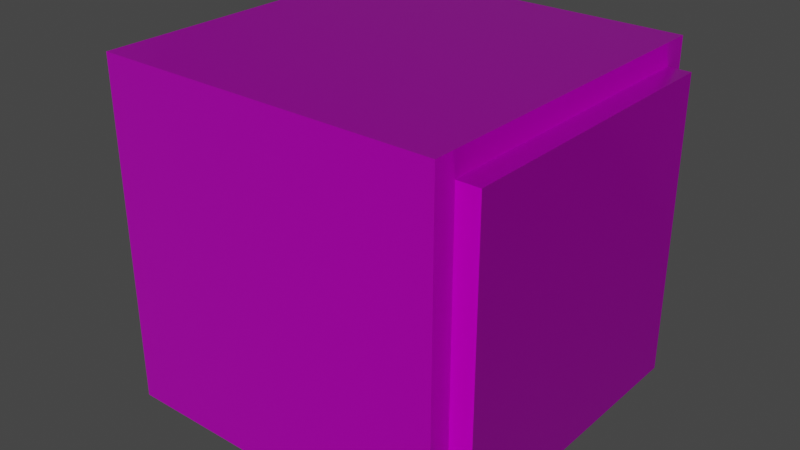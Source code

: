 # Source: tercerbloque.blend  (saved by Blender 2.83.19; exported with 4.5.12 LTS)
import bpy
from mathutils import Matrix  # noqa: F401  (used for matrix-valued properties, if any)

bpy.ops.wm.read_factory_settings(use_empty=True)
scene = bpy.context.scene
scene.name = 'Scene'

# ---- collections
col_collection = bpy.data.collections.new('Collection'); scene.collection.children.link(col_collection)

# ---- images (referenced by path relative to the original .blend; pixels are not part of the script)
import os
ASSET_DIR = os.environ.get("B2B_ASSET_DIR", "")  # directory of the original .blend (textures are referenced by path, not embedded)
HERE = os.path.dirname(os.path.abspath(__file__))  # packed textures are extracted next to this script under _unpacked/

def load_image(name, relpath, width, height, colorspace="sRGB"):
    """Load a texture the original file referenced (path relative to the .blend, or extracted next to this script)."""
    p = next((c for c in (os.path.join(HERE, relpath), os.path.join(ASSET_DIR, relpath)) if relpath and os.path.exists(c)), "")
    if p:
        img = bpy.data.images.load(p, check_existing=True)
        img.name = name
    else:  # same state as the original file: an image datablock whose file is absent (Cycles renders it pink)
        img = bpy.data.images.new(name, width, height)
        img.source = "FILE"
        img.filepath = "//" + (relpath or name)
    img.colorspace_settings.name = colorspace
    return img
img_tercerbloque_material_001_basecolor_png = load_image('tercerbloque_Material.001_BaseColor.png', 'textura/tercerbloque_Material.001_BaseColor.png', 1024, 1024, 'sRGB')
img_tercerbloque_material_001_metallic_png = load_image('tercerbloque_Material.001_Metallic.png', 'textura/tercerbloque_Material.001_Metallic.png', 1024, 1024, 'sRGB')
img_tercerbloque_material_001_height_png = load_image('tercerbloque_Material.001_Height.png', 'textura/tercerbloque_Material.001_Height.png', 1024, 1024, 'sRGB')
img_tercerbloque_material_001_roughness_png = load_image('tercerbloque_Material.001_Roughness.png', 'textura/tercerbloque_Material.001_Roughness.png', 1024, 1024, 'sRGB')
img_tercerbloque_material_001_normal_png = load_image('tercerbloque_Material.001_Normal.png', 'textura/tercerbloque_Material.001_Normal.png', 1024, 1024, 'Non-Color')

# ---- materials (node trees are filled in below, after node groups)
mat_tercerbloque = bpy.data.materials.new('tercerBloque')
mat_tercerbloque.alpha_threshold = 0.0
mat_tercerbloque.use_transparent_shadow = False
mat_tercerbloque.line_color = (0.0, 0.0, 0.0, 1.0)
mat_tercerbloque_001 = bpy.data.materials.new('tercerBloque.001')
mat_tercerbloque_001.alpha_threshold = 0.0
mat_tercerbloque_001.use_transparent_shadow = False
mat_tercerbloque_001.line_color = (0.0, 0.0, 0.0, 1.0)

# ---- material node trees
mat_tercerbloque.use_nodes = True; mat_tercerbloque.node_tree.nodes.clear()
_N = mat_tercerbloque.node_tree.nodes; _L = mat_tercerbloque.node_tree.links
n0 = _N.new('ShaderNodeOutputMaterial'); n0.name = 'Material Output'; n0.location = (300, 300)
n1 = _N.new('ShaderNodeBsdfPrincipled'); n1.name = 'Principled BSDF'; n1.location = (10, 300)
n1.distribution = 'GGX'
n1.subsurface_method = 'BURLEY'
n1.inputs[3].default_value = 1.45
n1.inputs[27].default_value = (0.0, 0.0, 0.0, 1.0)
n1.inputs[28].default_value = 1.0
n2 = _N.new('ShaderNodeTexImage'); n2.name = 'Image Texture'; n2.location = (-527, 610)
n2.image = img_tercerbloque_material_001_basecolor_png
n3 = _N.new('ShaderNodeTexImage'); n3.name = 'Image Texture.002'; n3.location = (-845, 374)
n3.image = img_tercerbloque_material_001_metallic_png
n4 = _N.new('ShaderNodeTexImage'); n4.name = 'Image Texture.001'; n4.location = (-504, 266)
n4.image = img_tercerbloque_material_001_height_png
n5 = _N.new('ShaderNodeTexImage'); n5.name = 'Image Texture.003'; n5.location = (-776, 61)
n5.image = img_tercerbloque_material_001_roughness_png
n6 = _N.new('ShaderNodeTexImage'); n6.name = 'Image Texture.004'; n6.location = (-549, -86)
n6.image = img_tercerbloque_material_001_normal_png
n7 = _N.new('ShaderNodeNormalMap'); n7.name = 'Normal Map'; n7.location = (-173, -133)
_L.new(n1.outputs[0], n0.inputs[0])
_L.new(n2.outputs[0], n1.inputs[0])
_L.new(n4.outputs[0], n1.inputs[13])
_L.new(n3.outputs[0], n1.inputs[1])
_L.new(n5.outputs[0], n1.inputs[2])
_L.new(n6.outputs[0], n7.inputs[1])
_L.new(n7.outputs[0], n1.inputs[5])
n0.is_active_output = True
mat_tercerbloque_001.use_nodes = True; mat_tercerbloque_001.node_tree.nodes.clear()
_N = mat_tercerbloque_001.node_tree.nodes; _L = mat_tercerbloque_001.node_tree.links
n0 = _N.new('ShaderNodeOutputMaterial'); n0.name = 'Material Output'; n0.location = (300, 300)
n1 = _N.new('ShaderNodeBsdfPrincipled'); n1.name = 'Principled BSDF'; n1.location = (10, 300)
n1.distribution = 'GGX'
n1.subsurface_method = 'BURLEY'
n1.inputs[3].default_value = 1.45
n1.inputs[27].default_value = (0.0, 0.0, 0.0, 1.0)
n1.inputs[28].default_value = 1.0
n2 = _N.new('ShaderNodeTexImage'); n2.name = 'Image Texture'; n2.location = (-527, 610)
n2.image = img_tercerbloque_material_001_basecolor_png
n3 = _N.new('ShaderNodeTexImage'); n3.name = 'Image Texture.002'; n3.location = (-845, 374)
n3.image = img_tercerbloque_material_001_metallic_png
n4 = _N.new('ShaderNodeTexImage'); n4.name = 'Image Texture.001'; n4.location = (-504, 266)
n4.image = img_tercerbloque_material_001_height_png
n5 = _N.new('ShaderNodeTexImage'); n5.name = 'Image Texture.003'; n5.location = (-776, 61)
n5.image = img_tercerbloque_material_001_roughness_png
n6 = _N.new('ShaderNodeTexImage'); n6.name = 'Image Texture.004'; n6.location = (-549, -86)
n6.image = img_tercerbloque_material_001_normal_png
n7 = _N.new('ShaderNodeNormalMap'); n7.name = 'Normal Map'; n7.location = (-173, -133)
_L.new(n1.outputs[0], n0.inputs[0])
_L.new(n2.outputs[0], n1.inputs[0])
_L.new(n4.outputs[0], n1.inputs[13])
_L.new(n3.outputs[0], n1.inputs[1])
_L.new(n5.outputs[0], n1.inputs[2])
_L.new(n6.outputs[0], n7.inputs[1])
_L.new(n7.outputs[0], n1.inputs[5])
n0.is_active_output = True

# ---- world
world_world = bpy.data.worlds.new('World'); scene.world = world_world
world_world.use_nodes = True; world_world.node_tree.nodes.clear()
_N = world_world.node_tree.nodes; _L = world_world.node_tree.links
n0 = _N.new('ShaderNodeOutputWorld'); n0.name = 'World Output'; n0.location = (300, 300)
n1 = _N.new('ShaderNodeBackground'); n1.name = 'Background'; n1.location = (10, 300)
n1.inputs[0].default_value = (0.05088, 0.05088, 0.05088, 1.0)
_L.new(n1.outputs[0], n0.inputs[0])
n0.is_active_output = True
world_world.color = (0.05088, 0.05088, 0.05088)
world_world.use_sun_shadow = False
world_world.sun_shadow_jitter_overblur = 0.0

# ---- meshes
me_cube = bpy.data.meshes.new('Cube')
me_cube.from_pydata([(1.0, 1.0, 1.0), (1.0, 1.0, -1.0), (1.0, -1.0, 1.0), (1.0, -1.0, -1.0), (-1.0, 1.0, 1.0), (-1.0, 1.0, -1.0), (-1.0, -1.0, 1.0), (-1.0, -1.0, -1.0)], [], [(0, 4, 6, 2), (3, 2, 6, 7), (7, 6, 4, 5), (5, 1, 3, 7), (1, 0, 2, 3), (5, 4, 0, 1)])
_uv = me_cube.uv_layers.new(name='UVMap')
_uv.uv.foreach_set('vector', [0.3333, 0.6667, 0.3333, 1.0, 4.967e-08, 1.0, 0.0, 0.6667, 0.3333, 0.6667, 0.3333, 0.3333, 0.6667, 0.3333, 0.6667, 0.6667, 0.6667, 0.3333, 0.3333, 0.3333, 0.3333, 3.974e-08, 0.6667, 0.0, 1.0, 0.3333, 0.6667, 0.3333, 0.6667, 2.98e-08, 1.0, 0.0, 0.3333, 0.3333, 1.291e-07, 0.3333, 0.0, 8.941e-08, 0.3333, 0.0, 0.3333, 0.6667, 3.974e-08, 0.6667, 0.0, 0.3333, 0.3333, 0.3333])
me_cube.materials.append(mat_tercerbloque)
me_cube.use_remesh_preserve_volume = False
me_cube.use_remesh_preserve_attributes = False
me_cube.use_mirror_vertex_groups = False
me_cube.update()
me_cube_001 = bpy.data.meshes.new('Cube.001')
me_cube_001.from_pydata([(1.0, 1.0, 1.0), (1.0, 1.0, -1.0), (1.0, -1.0, 1.0), (1.0, -1.0, -1.0), (-1.0, 1.0, 1.0), (-1.0, 1.0, -1.0), (-1.0, -1.0, 1.0), (-1.0, -1.0, -1.0)], [], [(0, 4, 6, 2), (3, 2, 6, 7), (7, 6, 4, 5), (5, 1, 3, 7), (1, 0, 2, 3), (5, 4, 0, 1)])
_uv = me_cube_001.uv_layers.new(name='UVMap')
_uv.uv.foreach_set('vector', [0.3333, 0.6667, 0.3333, 1.0, 4.967e-08, 1.0, 0.0, 0.6667, 0.3333, 0.6667, 0.3333, 0.3333, 0.6667, 0.3333, 0.6667, 0.6667, 0.6667, 0.3333, 0.3333, 0.3333, 0.3333, 3.974e-08, 0.6667, 0.0, 1.0, 0.3333, 0.6667, 0.3333, 0.6667, 2.98e-08, 1.0, 0.0, 0.3333, 0.3333, 1.291e-07, 0.3333, 0.0, 8.941e-08, 0.3333, 0.0, 0.3333, 0.6667, 3.974e-08, 0.6667, 0.0, 0.3333, 0.3333, 0.3333])
me_cube_001.materials.append(mat_tercerbloque_001)
me_cube_001.use_remesh_preserve_volume = False
me_cube_001.use_remesh_preserve_attributes = False
me_cube_001.use_mirror_vertex_groups = False
me_cube_001.update()

# ---- objects
ob_cube = bpy.data.objects.new('Cube', me_cube)
ob_cube_001 = bpy.data.objects.new('Cube.001', me_cube_001)

# ---- transforms, parenting, visibility, modifiers, constraints
ob_cube.location = (0.0, 0.0, 0.0)
ob_cube.lock_rotations_4d = False
ob_cube.empty_display_type = 'ARROWS'
ob_cube.lineart.crease_threshold = 0.0
ob_cube_001.location = (-0.004546, 0.0, 0.0)
ob_cube_001.scale = (1.133, 0.8699, 0.8699)
ob_cube_001.lock_rotations_4d = False
ob_cube_001.empty_display_type = 'ARROWS'
ob_cube_001.lineart.crease_threshold = 0.0

# ---- collection membership
col_collection.objects.link(ob_cube)
col_collection.objects.link(ob_cube_001)

# ---- scene / render settings (as saved in the file)
scene.frame_start = 1; scene.frame_end = 250; scene.frame_set(1)
scene.render.engine = 'BLENDER_EEVEE_NEXT'
scene.cycles.use_denoising = False
scene.cycles.samples = 128
scene.cycles.sampling_pattern = 'TABULATED_SOBOL'
scene.cycles.use_adaptive_sampling = False
scene.cycles.use_light_tree = False
scene.view_settings.view_transform = 'Filmic'
bpy.context.view_layer.update()

# ---- added for rendering (the .blend has no active camera and no usable light): camera, sun
cam_auto = bpy.data.cameras.new('AutoCamera')
cam_auto.lens = 50.0
cam_auto.sensor_width = 36.0
cam_auto.clip_end = 1000.0
ob_auto_camera = bpy.data.objects.new('AutoCamera', cam_auto)
scene.collection.objects.link(ob_auto_camera)
ob_auto_camera.location = (3.34858, -4.02376, 2.6825)
ob_auto_camera.rotation_euler = (1.09748, -7.21219e-08, 0.694738)
scene.camera = ob_auto_camera
light_auto_sun = bpy.data.lights.new('AutoSun', 'SUN')
light_auto_sun.energy = 3.0
light_auto_sun.angle = 0.0523599
ob_auto_sun = bpy.data.objects.new('AutoSun', light_auto_sun)
scene.collection.objects.link(ob_auto_sun)
ob_auto_sun.rotation_euler = (0.872665, 0.174533, 0.523599)
bpy.context.view_layer.update()
